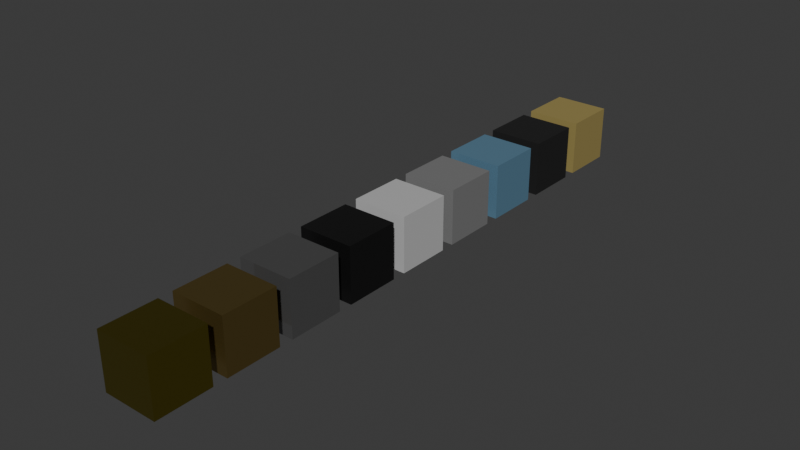 # Source: texture_library.blend  (saved by Blender 5.0.118; exported with 4.5.12 LTS)
import bpy
from mathutils import Matrix  # noqa: F401  (used for matrix-valued properties, if any)

bpy.ops.wm.read_factory_settings(use_empty=True)
scene = bpy.context.scene
scene.name = 'Scene'

# ---- collections
col_collection = bpy.data.collections.new('Collection'); scene.collection.children.link(col_collection)

# ---- materials (node trees are filled in below, after node groups)
mat_brass = bpy.data.materials.new('Brass')
mat_brass.alpha_threshold = 0.0
mat_brass.use_backface_culling_lightprobe_volume = False
mat_brass.roughness = 0.5
mat_brass.line_color = (0.0, 0.0, 0.0, 1.0)
mat_brass__cymbal = bpy.data.materials.new('Brass (Cymbal)')
mat_chrome = bpy.data.materials.new('Chrome')
mat_dark_steel = bpy.data.materials.new('Dark Steel')
mat_drum_head = bpy.data.materials.new('Drum Head')
mat_dull_chrome = bpy.data.materials.new('Dull Chrome')
mat_hard_plastic__blue = bpy.data.materials.new('Hard Plastic (Blue)')
mat_rubber = bpy.data.materials.new('Rubber')
mat_tan_wood = bpy.data.materials.new('Tan Wood')

# ---- material node trees
mat_brass.use_nodes = True; mat_brass.node_tree.nodes.clear()
_N = mat_brass.node_tree.nodes; _L = mat_brass.node_tree.links
n0 = _N.new('ShaderNodeOutputMaterial'); n0.name = 'Material Output'; n0.location = (200, 100)
n1 = _N.new('ShaderNodeBsdfPrincipled'); n1.name = 'Principled BSDF'; n1.location = (-200, 100)
n1.inputs[0].default_value = (0.4621, 0.3813, 0.05448, 1.0)
n1.inputs[1].default_value = 1.0
n1.inputs[2].default_value = 0.2472
_L.new(n1.outputs[0], n0.inputs[0])
n0.is_active_output = True
mat_brass__cymbal.use_nodes = True; mat_brass__cymbal.node_tree.nodes.clear()
_N = mat_brass__cymbal.node_tree.nodes; _L = mat_brass__cymbal.node_tree.links
n0 = _N.new('ShaderNodeBsdfPrincipled'); n0.name = 'Principled BSDF'; n0.location = (-200, 100)
n0.inputs[0].default_value = (0.2789, 0.1981, 0.06125, 1.0)
n0.inputs[1].default_value = 0.8418
n0.inputs[2].default_value = 0.2938
n1 = _N.new('ShaderNodeOutputMaterial'); n1.name = 'Material Output'; n1.location = (200, 100)
_L.new(n0.outputs[0], n1.inputs[0])
n1.is_active_output = True
mat_chrome.use_nodes = True; mat_chrome.node_tree.nodes.clear()
_N = mat_chrome.node_tree.nodes; _L = mat_chrome.node_tree.links
n0 = _N.new('ShaderNodeBsdfPrincipled'); n0.name = 'Principled BSDF'; n0.location = (-200, 100)
n0.inputs[0].default_value = (0.1746, 0.1746, 0.1746, 1.0)
n0.inputs[1].default_value = 0.6328
n0.inputs[2].default_value = 0.1
n1 = _N.new('ShaderNodeOutputMaterial'); n1.name = 'Material Output'; n1.location = (200, 100)
_L.new(n0.outputs[0], n1.inputs[0])
n1.is_active_output = True
mat_dark_steel.use_nodes = True; mat_dark_steel.node_tree.nodes.clear()
_N = mat_dark_steel.node_tree.nodes; _L = mat_dark_steel.node_tree.links
n0 = _N.new('ShaderNodeBsdfPrincipled'); n0.name = 'Principled BSDF'; n0.location = (-200, 100)
n0.inputs[0].default_value = (0.02079, 0.02079, 0.02079, 1.0)
n0.inputs[1].default_value = 0.6215
n0.inputs[2].default_value = 0.3079
n1 = _N.new('ShaderNodeOutputMaterial'); n1.name = 'Material Output'; n1.location = (200, 100)
_L.new(n0.outputs[0], n1.inputs[0])
n1.is_active_output = True
mat_drum_head.use_nodes = True; mat_drum_head.node_tree.nodes.clear()
_N = mat_drum_head.node_tree.nodes; _L = mat_drum_head.node_tree.links
n0 = _N.new('ShaderNodeBsdfPrincipled'); n0.name = 'Principled BSDF'; n0.location = (-200, 100)
n0.inputs[0].default_value = (0.5089, 0.5089, 0.5089, 1.0)
n0.inputs[2].default_value = 0.1243
n1 = _N.new('ShaderNodeOutputMaterial'); n1.name = 'Material Output'; n1.location = (200, 100)
_L.new(n0.outputs[0], n1.inputs[0])
n1.is_active_output = True
mat_dull_chrome.use_nodes = True; mat_dull_chrome.node_tree.nodes.clear()
_N = mat_dull_chrome.node_tree.nodes; _L = mat_dull_chrome.node_tree.links
n0 = _N.new('ShaderNodeBsdfPrincipled'); n0.name = 'Principled BSDF'; n0.location = (-200, 100)
n0.inputs[0].default_value = (0.2122, 0.2122, 0.2122, 1.0)
n0.inputs[1].default_value = 0.06215
n0.inputs[2].default_value = 0.2599
n1 = _N.new('ShaderNodeOutputMaterial'); n1.name = 'Material Output'; n1.location = (200, 100)
_L.new(n0.outputs[0], n1.inputs[0])
n1.is_active_output = True
mat_hard_plastic__blue.use_nodes = True; mat_hard_plastic__blue.node_tree.nodes.clear()
_N = mat_hard_plastic__blue.node_tree.nodes; _L = mat_hard_plastic__blue.node_tree.links
n0 = _N.new('ShaderNodeBsdfPrincipled'); n0.name = 'Principled BSDF'; n0.location = (-200, 100)
n0.inputs[0].default_value = (0.1845, 0.3763, 0.5395, 1.0)
n0.inputs[1].default_value = 0.4859
n0.inputs[2].default_value = 0.2797
n1 = _N.new('ShaderNodeOutputMaterial'); n1.name = 'Material Output'; n1.location = (200, 100)
_L.new(n0.outputs[0], n1.inputs[0])
n1.is_active_output = True
mat_rubber.use_nodes = True; mat_rubber.node_tree.nodes.clear()
_N = mat_rubber.node_tree.nodes; _L = mat_rubber.node_tree.links
n0 = _N.new('ShaderNodeBsdfPrincipled'); n0.name = 'Principled BSDF'; n0.location = (-200, 100)
n0.inputs[0].default_value = (0.01096, 0.01096, 0.01096, 1.0)
n0.inputs[2].default_value = 0.6299
n1 = _N.new('ShaderNodeOutputMaterial'); n1.name = 'Material Output'; n1.location = (200, 100)
_L.new(n0.outputs[0], n1.inputs[0])
n1.is_active_output = True
mat_tan_wood.use_nodes = True; mat_tan_wood.node_tree.nodes.clear()
_N = mat_tan_wood.node_tree.nodes; _L = mat_tan_wood.node_tree.links
n0 = _N.new('ShaderNodeBsdfPrincipled'); n0.name = 'Principled BSDF'; n0.location = (-200, 100)
n0.inputs[0].default_value = (0.3231, 0.2542, 0.08438, 1.0)
n1 = _N.new('ShaderNodeOutputMaterial'); n1.name = 'Material Output'; n1.location = (200, 100)
_L.new(n0.outputs[0], n1.inputs[0])
n1.is_active_output = True

# ---- world
world_world = bpy.data.worlds.new('World'); scene.world = world_world
world_world.use_nodes = True; world_world.node_tree.nodes.clear()
_N = world_world.node_tree.nodes; _L = world_world.node_tree.links
n0 = _N.new('ShaderNodeOutputWorld'); n0.name = 'World Output'; n0.location = (200, 100)
n1 = _N.new('ShaderNodeBackground'); n1.name = 'Background'; n1.location = (-200, 100)
n1.inputs[0].default_value = (0.05088, 0.05088, 0.05088, 1.0)
_L.new(n1.outputs[0], n0.inputs[0])
n0.is_active_output = True
world_world.color = (0.05088, 0.05088, 0.05088)
world_world.sun_shadow_jitter_overblur = 0.0

# ---- meshes
me_cube = bpy.data.meshes.new('Cube')
me_cube.from_pydata([(-1.0, -1.0, -1.0), (-1.0, -1.0, 1.0), (-1.0, 1.0, -1.0), (-1.0, 1.0, 1.0), (1.0, -1.0, -1.0), (1.0, -1.0, 1.0), (1.0, 1.0, -1.0), (1.0, 1.0, 1.0)], [], [(0, 1, 3, 2), (2, 3, 7, 6), (6, 7, 5, 4), (4, 5, 1, 0), (2, 6, 4, 0), (7, 3, 1, 5)])
_uv = me_cube.uv_layers.new(name='UVMap')
_uv.uv.foreach_set('vector', [0.375, 0.0, 0.625, 0.0, 0.625, 0.25, 0.375, 0.25, 0.375, 0.25, 0.625, 0.25, 0.625, 0.5, 0.375, 0.5, 0.375, 0.5, 0.625, 0.5, 0.625, 0.75, 0.375, 0.75, 0.375, 0.75, 0.625, 0.75, 0.625, 1.0, 0.375, 1.0, 0.125, 0.5, 0.375, 0.5, 0.375, 0.75, 0.125, 0.75, 0.625, 0.5, 0.875, 0.5, 0.875, 0.75, 0.625, 0.75])
me_cube.materials.append(mat_brass)
me_cube.update()
me_cube_002 = bpy.data.meshes.new('Cube.002')
me_cube_002.from_pydata([(-1.0, -1.0, -1.0), (-1.0, -1.0, 1.0), (-1.0, 1.0, -1.0), (-1.0, 1.0, 1.0), (1.0, -1.0, -1.0), (1.0, -1.0, 1.0), (1.0, 1.0, -1.0), (1.0, 1.0, 1.0)], [], [(0, 1, 3, 2), (2, 3, 7, 6), (6, 7, 5, 4), (4, 5, 1, 0), (2, 6, 4, 0), (7, 3, 1, 5)])
_uv = me_cube_002.uv_layers.new(name='UVMap')
_uv.uv.foreach_set('vector', [0.375, 0.0, 0.625, 0.0, 0.625, 0.25, 0.375, 0.25, 0.375, 0.25, 0.625, 0.25, 0.625, 0.5, 0.375, 0.5, 0.375, 0.5, 0.625, 0.5, 0.625, 0.75, 0.375, 0.75, 0.375, 0.75, 0.625, 0.75, 0.625, 1.0, 0.375, 1.0, 0.125, 0.5, 0.375, 0.5, 0.375, 0.75, 0.125, 0.75, 0.625, 0.5, 0.875, 0.5, 0.875, 0.75, 0.625, 0.75])
me_cube_002.materials.append(mat_brass__cymbal)
me_cube_002.update()
me_cube_003 = bpy.data.meshes.new('Cube.003')
me_cube_003.from_pydata([(-1.0, -1.0, -1.0), (-1.0, -1.0, 1.0), (-1.0, 1.0, -1.0), (-1.0, 1.0, 1.0), (1.0, -1.0, -1.0), (1.0, -1.0, 1.0), (1.0, 1.0, -1.0), (1.0, 1.0, 1.0)], [], [(0, 1, 3, 2), (2, 3, 7, 6), (6, 7, 5, 4), (4, 5, 1, 0), (2, 6, 4, 0), (7, 3, 1, 5)])
_uv = me_cube_003.uv_layers.new(name='UVMap')
_uv.uv.foreach_set('vector', [0.375, 0.0, 0.625, 0.0, 0.625, 0.25, 0.375, 0.25, 0.375, 0.25, 0.625, 0.25, 0.625, 0.5, 0.375, 0.5, 0.375, 0.5, 0.625, 0.5, 0.625, 0.75, 0.375, 0.75, 0.375, 0.75, 0.625, 0.75, 0.625, 1.0, 0.375, 1.0, 0.125, 0.5, 0.375, 0.5, 0.375, 0.75, 0.125, 0.75, 0.625, 0.5, 0.875, 0.5, 0.875, 0.75, 0.625, 0.75])
me_cube_003.materials.append(mat_chrome)
me_cube_003.update()
me_cube_004 = bpy.data.meshes.new('Cube.004')
me_cube_004.from_pydata([(-1.0, -1.0, -1.0), (-1.0, -1.0, 1.0), (-1.0, 1.0, -1.0), (-1.0, 1.0, 1.0), (1.0, -1.0, -1.0), (1.0, -1.0, 1.0), (1.0, 1.0, -1.0), (1.0, 1.0, 1.0)], [], [(0, 1, 3, 2), (2, 3, 7, 6), (6, 7, 5, 4), (4, 5, 1, 0), (2, 6, 4, 0), (7, 3, 1, 5)])
_uv = me_cube_004.uv_layers.new(name='UVMap')
_uv.uv.foreach_set('vector', [0.375, 0.0, 0.625, 0.0, 0.625, 0.25, 0.375, 0.25, 0.375, 0.25, 0.625, 0.25, 0.625, 0.5, 0.375, 0.5, 0.375, 0.5, 0.625, 0.5, 0.625, 0.75, 0.375, 0.75, 0.375, 0.75, 0.625, 0.75, 0.625, 1.0, 0.375, 1.0, 0.125, 0.5, 0.375, 0.5, 0.375, 0.75, 0.125, 0.75, 0.625, 0.5, 0.875, 0.5, 0.875, 0.75, 0.625, 0.75])
me_cube_004.materials.append(mat_dark_steel)
me_cube_004.update()
me_cube_005 = bpy.data.meshes.new('Cube.005')
me_cube_005.from_pydata([(-1.0, -1.0, -1.0), (-1.0, -1.0, 1.0), (-1.0, 1.0, -1.0), (-1.0, 1.0, 1.0), (1.0, -1.0, -1.0), (1.0, -1.0, 1.0), (1.0, 1.0, -1.0), (1.0, 1.0, 1.0)], [], [(0, 1, 3, 2), (2, 3, 7, 6), (6, 7, 5, 4), (4, 5, 1, 0), (2, 6, 4, 0), (7, 3, 1, 5)])
_uv = me_cube_005.uv_layers.new(name='UVMap')
_uv.uv.foreach_set('vector', [0.375, 0.0, 0.625, 0.0, 0.625, 0.25, 0.375, 0.25, 0.375, 0.25, 0.625, 0.25, 0.625, 0.5, 0.375, 0.5, 0.375, 0.5, 0.625, 0.5, 0.625, 0.75, 0.375, 0.75, 0.375, 0.75, 0.625, 0.75, 0.625, 1.0, 0.375, 1.0, 0.125, 0.5, 0.375, 0.5, 0.375, 0.75, 0.125, 0.75, 0.625, 0.5, 0.875, 0.5, 0.875, 0.75, 0.625, 0.75])
me_cube_005.materials.append(mat_drum_head)
me_cube_005.update()
me_cube_006 = bpy.data.meshes.new('Cube.006')
me_cube_006.from_pydata([(-1.0, -1.0, -1.0), (-1.0, -1.0, 1.0), (-1.0, 1.0, -1.0), (-1.0, 1.0, 1.0), (1.0, -1.0, -1.0), (1.0, -1.0, 1.0), (1.0, 1.0, -1.0), (1.0, 1.0, 1.0)], [], [(0, 1, 3, 2), (2, 3, 7, 6), (6, 7, 5, 4), (4, 5, 1, 0), (2, 6, 4, 0), (7, 3, 1, 5)])
_uv = me_cube_006.uv_layers.new(name='UVMap')
_uv.uv.foreach_set('vector', [0.375, 0.0, 0.625, 0.0, 0.625, 0.25, 0.375, 0.25, 0.375, 0.25, 0.625, 0.25, 0.625, 0.5, 0.375, 0.5, 0.375, 0.5, 0.625, 0.5, 0.625, 0.75, 0.375, 0.75, 0.375, 0.75, 0.625, 0.75, 0.625, 1.0, 0.375, 1.0, 0.125, 0.5, 0.375, 0.5, 0.375, 0.75, 0.125, 0.75, 0.625, 0.5, 0.875, 0.5, 0.875, 0.75, 0.625, 0.75])
me_cube_006.materials.append(mat_dull_chrome)
me_cube_006.update()
me_cube_007 = bpy.data.meshes.new('Cube.007')
me_cube_007.from_pydata([(-1.0, -1.0, -1.0), (-1.0, -1.0, 1.0), (-1.0, 1.0, -1.0), (-1.0, 1.0, 1.0), (1.0, -1.0, -1.0), (1.0, -1.0, 1.0), (1.0, 1.0, -1.0), (1.0, 1.0, 1.0)], [], [(0, 1, 3, 2), (2, 3, 7, 6), (6, 7, 5, 4), (4, 5, 1, 0), (2, 6, 4, 0), (7, 3, 1, 5)])
_uv = me_cube_007.uv_layers.new(name='UVMap')
_uv.uv.foreach_set('vector', [0.375, 0.0, 0.625, 0.0, 0.625, 0.25, 0.375, 0.25, 0.375, 0.25, 0.625, 0.25, 0.625, 0.5, 0.375, 0.5, 0.375, 0.5, 0.625, 0.5, 0.625, 0.75, 0.375, 0.75, 0.375, 0.75, 0.625, 0.75, 0.625, 1.0, 0.375, 1.0, 0.125, 0.5, 0.375, 0.5, 0.375, 0.75, 0.125, 0.75, 0.625, 0.5, 0.875, 0.5, 0.875, 0.75, 0.625, 0.75])
me_cube_007.materials.append(mat_hard_plastic__blue)
me_cube_007.update()
me_cube_008 = bpy.data.meshes.new('Cube.008')
me_cube_008.from_pydata([(-1.0, -1.0, -1.0), (-1.0, -1.0, 1.0), (-1.0, 1.0, -1.0), (-1.0, 1.0, 1.0), (1.0, -1.0, -1.0), (1.0, -1.0, 1.0), (1.0, 1.0, -1.0), (1.0, 1.0, 1.0)], [], [(0, 1, 3, 2), (2, 3, 7, 6), (6, 7, 5, 4), (4, 5, 1, 0), (2, 6, 4, 0), (7, 3, 1, 5)])
_uv = me_cube_008.uv_layers.new(name='UVMap')
_uv.uv.foreach_set('vector', [0.375, 0.0, 0.625, 0.0, 0.625, 0.25, 0.375, 0.25, 0.375, 0.25, 0.625, 0.25, 0.625, 0.5, 0.375, 0.5, 0.375, 0.5, 0.625, 0.5, 0.625, 0.75, 0.375, 0.75, 0.375, 0.75, 0.625, 0.75, 0.625, 1.0, 0.375, 1.0, 0.125, 0.5, 0.375, 0.5, 0.375, 0.75, 0.125, 0.75, 0.625, 0.5, 0.875, 0.5, 0.875, 0.75, 0.625, 0.75])
me_cube_008.materials.append(mat_rubber)
me_cube_008.update()
me_cube_009 = bpy.data.meshes.new('Cube.009')
me_cube_009.from_pydata([(-1.0, -1.0, -1.0), (-1.0, -1.0, 1.0), (-1.0, 1.0, -1.0), (-1.0, 1.0, 1.0), (1.0, -1.0, -1.0), (1.0, -1.0, 1.0), (1.0, 1.0, -1.0), (1.0, 1.0, 1.0)], [], [(0, 1, 3, 2), (2, 3, 7, 6), (6, 7, 5, 4), (4, 5, 1, 0), (2, 6, 4, 0), (7, 3, 1, 5)])
_uv = me_cube_009.uv_layers.new(name='UVMap')
_uv.uv.foreach_set('vector', [0.375, 0.0, 0.625, 0.0, 0.625, 0.25, 0.375, 0.25, 0.375, 0.25, 0.625, 0.25, 0.625, 0.5, 0.375, 0.5, 0.375, 0.5, 0.625, 0.5, 0.625, 0.75, 0.375, 0.75, 0.375, 0.75, 0.625, 0.75, 0.625, 1.0, 0.375, 1.0, 0.125, 0.5, 0.375, 0.5, 0.375, 0.75, 0.125, 0.75, 0.625, 0.5, 0.875, 0.5, 0.875, 0.75, 0.625, 0.75])
me_cube_009.materials.append(mat_tan_wood)
me_cube_009.update()

# ---- objects
ob_cube = bpy.data.objects.new('Cube', me_cube)
ob_cube_001 = bpy.data.objects.new('Cube.001', me_cube_002)
ob_cube_002 = bpy.data.objects.new('Cube.002', me_cube_003)
ob_cube_003 = bpy.data.objects.new('Cube.003', me_cube_004)
ob_cube_004 = bpy.data.objects.new('Cube.004', me_cube_005)
ob_cube_005 = bpy.data.objects.new('Cube.005', me_cube_006)
ob_cube_006 = bpy.data.objects.new('Cube.006', me_cube_007)
ob_cube_007 = bpy.data.objects.new('Cube.007', me_cube_008)
ob_cube_008 = bpy.data.objects.new('Cube.008', me_cube_009)

# ---- transforms, parenting, visibility, modifiers, constraints
ob_cube.location = (0.0, 0.0, 0.0)
ob_cube_001.location = (0.0, 2.5, 0.0)
ob_cube_002.location = (0.0, 5.0, 0.0)
ob_cube_003.location = (0.0, 7.5, 0.0)
ob_cube_004.location = (0.0, 10.0, 0.0)
ob_cube_005.location = (0.0, 12.5, 0.0)
ob_cube_006.location = (0.0, 15.0, 0.0)
ob_cube_007.location = (0.0, 17.5, 0.0)
ob_cube_008.location = (0.0, 20.0, 0.0)

# ---- collection membership
col_collection.objects.link(ob_cube)
col_collection.objects.link(ob_cube_001)
col_collection.objects.link(ob_cube_002)
col_collection.objects.link(ob_cube_003)
col_collection.objects.link(ob_cube_004)
col_collection.objects.link(ob_cube_005)
col_collection.objects.link(ob_cube_006)
col_collection.objects.link(ob_cube_007)
col_collection.objects.link(ob_cube_008)

# ---- scene / render settings (as saved in the file)
scene.frame_start = 1; scene.frame_end = 250; scene.frame_set(1)
scene.render.engine = 'BLENDER_EEVEE_NEXT'
scene.render.bake_bias = 0.0
scene.render.bake_samples = 0
scene.cycles.sampling_pattern = 'TABULATED_SOBOL'
scene.eevee.use_volume_custom_range = False
bpy.context.view_layer.update()

# ---- added for rendering (the .blend has no active camera and no usable light): camera, sun
cam_auto = bpy.data.cameras.new('AutoCamera')
cam_auto.lens = 50.0
cam_auto.sensor_width = 36.0
cam_auto.clip_end = 1000.0
ob_auto_camera = bpy.data.objects.new('AutoCamera', cam_auto)
scene.collection.objects.link(ob_auto_camera)
ob_auto_camera.location = (20.5225, -14.627, 16.418)
ob_auto_camera.rotation_euler = (1.09748, -7.21219e-08, 0.694738)
scene.camera = ob_auto_camera
light_auto_sun = bpy.data.lights.new('AutoSun', 'SUN')
light_auto_sun.energy = 3.0
light_auto_sun.angle = 0.0523599
ob_auto_sun = bpy.data.objects.new('AutoSun', light_auto_sun)
scene.collection.objects.link(ob_auto_sun)
ob_auto_sun.rotation_euler = (0.872665, 0.174533, 0.523599)
bpy.context.view_layer.update()
